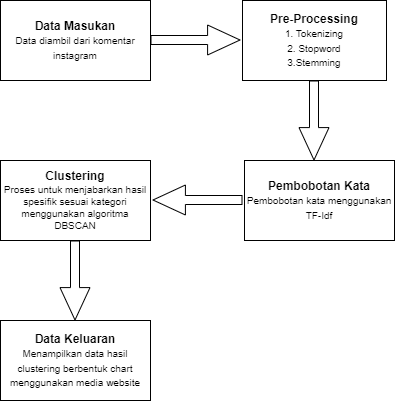

The diagram above was exported from draw.io. Its source (the exported page's mxGraphModel, read from the mxfile embedded in the PNG):
<mxGraphModel dx="1050" dy="534" grid="1" gridSize="10" guides="1" tooltips="1" connect="1" arrows="1" fold="1" page="1" pageScale="1" pageWidth="827" pageHeight="1169" math="0" shadow="0">
  <root>
    <mxCell id="WIyWlLk6GJQsqaUBKTNV-0" />
    <mxCell id="WIyWlLk6GJQsqaUBKTNV-1" parent="WIyWlLk6GJQsqaUBKTNV-0" />
    <mxCell id="zeInDPyv3aVy02mzig0l-0" value="&lt;b&gt;Data Masukan&lt;/b&gt;&lt;br&gt;&lt;font style=&quot;font-size: 10px;&quot;&gt;Data diambil dari komentar instagram&lt;/font&gt;" style="rounded=0;whiteSpace=wrap;html=1;" vertex="1" parent="WIyWlLk6GJQsqaUBKTNV-1">
      <mxGeometry x="170" y="80" width="150" height="80" as="geometry" />
    </mxCell>
    <mxCell id="zeInDPyv3aVy02mzig0l-1" value="&lt;b&gt;Pre-Processing&lt;/b&gt;&lt;br&gt;&lt;font style=&quot;font-size: 10px;&quot;&gt;1. Tokenizing&lt;br&gt;2. Stopword&lt;br&gt;3.Stemming&lt;/font&gt;" style="rounded=0;whiteSpace=wrap;html=1;" vertex="1" parent="WIyWlLk6GJQsqaUBKTNV-1">
      <mxGeometry x="412" y="80" width="144" height="80" as="geometry" />
    </mxCell>
    <mxCell id="zeInDPyv3aVy02mzig0l-2" value="&lt;b&gt;Pembobotan Kata&lt;/b&gt;&lt;br&gt;&lt;font style=&quot;font-size: 10px;&quot;&gt;Pembobotan kata menggunakan TF-Idf&lt;/font&gt;" style="rounded=0;whiteSpace=wrap;html=1;" vertex="1" parent="WIyWlLk6GJQsqaUBKTNV-1">
      <mxGeometry x="414" y="240" width="150" height="80" as="geometry" />
    </mxCell>
    <mxCell id="zeInDPyv3aVy02mzig0l-3" value="&lt;b&gt;Data Keluaran&lt;/b&gt;&lt;br&gt;&lt;font style=&quot;font-size: 10px;&quot;&gt;Menampilkan data hasil clustering berbentuk chart menggunakan media website&lt;/font&gt;" style="rounded=0;whiteSpace=wrap;html=1;" vertex="1" parent="WIyWlLk6GJQsqaUBKTNV-1">
      <mxGeometry x="170" y="400" width="150" height="80" as="geometry" />
    </mxCell>
    <mxCell id="zeInDPyv3aVy02mzig0l-4" value="&lt;div style=&quot;&quot;&gt;&lt;b style=&quot;background-color: initial;&quot;&gt;&lt;font style=&quot;font-size: 12px;&quot;&gt;Clustering&lt;/font&gt;&lt;/b&gt;&lt;/div&gt;&lt;font style=&quot;font-size: 10px;&quot;&gt;&lt;div style=&quot;&quot;&gt;&lt;span style=&quot;background-color: initial;&quot;&gt;Proses untuk menjabarkan hasil spesifik sesuai kategori menggunakan algoritma DBSCAN&lt;/span&gt;&lt;/div&gt;&lt;/font&gt;" style="rounded=0;whiteSpace=wrap;html=1;align=center;" vertex="1" parent="WIyWlLk6GJQsqaUBKTNV-1">
      <mxGeometry x="170" y="240" width="150" height="80" as="geometry" />
    </mxCell>
    <mxCell id="zeInDPyv3aVy02mzig0l-6" value="" style="shape=flexArrow;endArrow=classic;html=1;rounded=0;width=9;endSize=10.47;" edge="1" parent="WIyWlLk6GJQsqaUBKTNV-1">
      <mxGeometry width="50" height="50" relative="1" as="geometry">
        <mxPoint x="320" y="119.5" as="sourcePoint" />
        <mxPoint x="410" y="119.5" as="targetPoint" />
      </mxGeometry>
    </mxCell>
    <mxCell id="zeInDPyv3aVy02mzig0l-7" value="" style="shape=flexArrow;endArrow=classic;html=1;rounded=0;width=9;endSize=10.47;" edge="1" parent="WIyWlLk6GJQsqaUBKTNV-1">
      <mxGeometry width="50" height="50" relative="1" as="geometry">
        <mxPoint x="412" y="279.5" as="sourcePoint" />
        <mxPoint x="322" y="279.5" as="targetPoint" />
      </mxGeometry>
    </mxCell>
    <mxCell id="zeInDPyv3aVy02mzig0l-8" value="" style="shape=flexArrow;endArrow=classic;html=1;rounded=0;width=9;endSize=10.47;" edge="1" parent="WIyWlLk6GJQsqaUBKTNV-1">
      <mxGeometry width="50" height="50" relative="1" as="geometry">
        <mxPoint x="483.5" y="160" as="sourcePoint" />
        <mxPoint x="483.5" y="240" as="targetPoint" />
      </mxGeometry>
    </mxCell>
    <mxCell id="zeInDPyv3aVy02mzig0l-9" value="" style="shape=flexArrow;endArrow=classic;html=1;rounded=0;width=9;endSize=10.47;" edge="1" parent="WIyWlLk6GJQsqaUBKTNV-1">
      <mxGeometry width="50" height="50" relative="1" as="geometry">
        <mxPoint x="244.5" y="320" as="sourcePoint" />
        <mxPoint x="244.5" y="400" as="targetPoint" />
      </mxGeometry>
    </mxCell>
  </root>
</mxGraphModel>